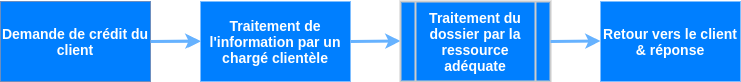

The diagram above was exported from draw.io. Its source (the exported page's mxGraphModel, read from the mxfile embedded in the PNG):
<mxGraphModel dx="1422" dy="733" grid="1" gridSize="10" guides="1" tooltips="1" connect="1" arrows="1" fold="1" page="1" pageScale="1" pageWidth="827" pageHeight="1169" math="0" shadow="0">
  <root>
    <mxCell id="0" />
    <mxCell id="1" parent="0" />
    <mxCell id="YBQ4UOZwQuwcNB8dZF4n-18" value="" style="edgeStyle=orthogonalEdgeStyle;rounded=0;orthogonalLoop=1;jettySize=auto;html=1;strokeColor=#66B2FF;strokeWidth=2;" edge="1" parent="1" source="YBQ4UOZwQuwcNB8dZF4n-11" target="YBQ4UOZwQuwcNB8dZF4n-13">
      <mxGeometry relative="1" as="geometry" />
    </mxCell>
    <mxCell id="YBQ4UOZwQuwcNB8dZF4n-11" value="&lt;b&gt;&lt;font color=&quot;#ffffff&quot; style=&quot;font-size: 14px&quot;&gt;Demande de crédit du client&lt;/font&gt;&lt;/b&gt;" style="rounded=0;whiteSpace=wrap;html=1;strokeColor=#6c8ebf;fillColor=#007FFF;" vertex="1" parent="1">
      <mxGeometry x="80" y="260" width="150" height="80" as="geometry" />
    </mxCell>
    <mxCell id="YBQ4UOZwQuwcNB8dZF4n-12" value="" style="endArrow=classic;html=1;strokeColor=#66B2FF;strokeWidth=3;" edge="1" parent="1">
      <mxGeometry width="50" height="50" relative="1" as="geometry">
        <mxPoint x="230" y="300" as="sourcePoint" />
        <mxPoint x="280" y="299.5" as="targetPoint" />
      </mxGeometry>
    </mxCell>
    <mxCell id="YBQ4UOZwQuwcNB8dZF4n-13" value="&lt;b&gt;&lt;font style=&quot;font-size: 14px&quot; color=&quot;#ffffff&quot;&gt;Traitement de l'information par un chargé clientèle&lt;/font&gt;&lt;/b&gt;" style="rounded=0;whiteSpace=wrap;html=1;fillColor=#007FFF;strokeColor=none;" vertex="1" parent="1">
      <mxGeometry x="280" y="260" width="150" height="80" as="geometry" />
    </mxCell>
    <mxCell id="YBQ4UOZwQuwcNB8dZF4n-14" value="" style="endArrow=classic;html=1;strokeColor=#66B2FF;strokeWidth=3;" edge="1" parent="1">
      <mxGeometry width="50" height="50" relative="1" as="geometry">
        <mxPoint x="430" y="300" as="sourcePoint" />
        <mxPoint x="480" y="299.5" as="targetPoint" />
      </mxGeometry>
    </mxCell>
    <mxCell id="YBQ4UOZwQuwcNB8dZF4n-15" value="&lt;b&gt;&lt;font style=&quot;font-size: 14px&quot; color=&quot;#ffffff&quot;&gt;Traitement du dossier par la ressource adéquate&lt;/font&gt;&lt;/b&gt;" style="shape=process;whiteSpace=wrap;html=1;backgroundOutline=1;fillColor=#007FFF;strokeWidth=2;strokeColor=#CCCCCC;" vertex="1" parent="1">
      <mxGeometry x="480" y="260" width="150" height="80" as="geometry" />
    </mxCell>
    <mxCell id="YBQ4UOZwQuwcNB8dZF4n-16" value="" style="endArrow=classic;html=1;strokeColor=#66B2FF;strokeWidth=3;" edge="1" parent="1">
      <mxGeometry width="50" height="50" relative="1" as="geometry">
        <mxPoint x="630" y="300" as="sourcePoint" />
        <mxPoint x="680" y="299.5" as="targetPoint" />
      </mxGeometry>
    </mxCell>
    <mxCell id="YBQ4UOZwQuwcNB8dZF4n-17" value="&lt;b&gt;&lt;font style=&quot;font-size: 14px&quot; color=&quot;#ffffff&quot;&gt;Retour vers le client &amp;amp; réponse&lt;/font&gt;&lt;/b&gt;" style="rounded=0;whiteSpace=wrap;html=1;fillColor=#007FFF;strokeColor=none;" vertex="1" parent="1">
      <mxGeometry x="680" y="260" width="140" height="80" as="geometry" />
    </mxCell>
  </root>
</mxGraphModel>